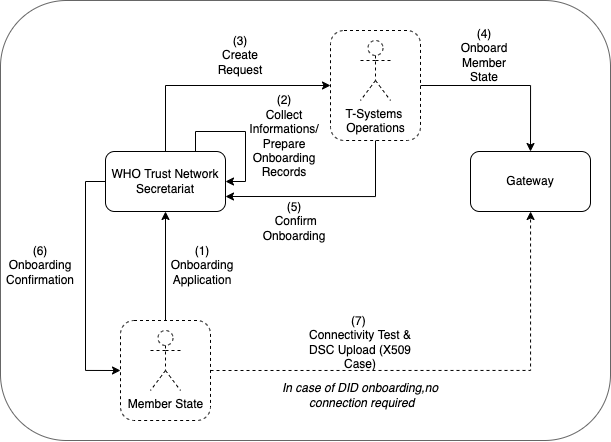

The diagram above was exported from draw.io. Its source (the exported page's mxGraphModel, read from the mxfile embedded in the PNG):
<mxGraphModel dx="1999" dy="779" grid="1" gridSize="10" guides="1" tooltips="1" connect="1" arrows="1" fold="1" page="1" pageScale="1" pageWidth="827" pageHeight="583" math="0" shadow="0">
  <root>
    <mxCell id="0" />
    <mxCell id="1" parent="0" />
    <mxCell id="SCn2vBF1TK6V3E4QLGJm-24" value="" style="rounded=1;whiteSpace=wrap;html=1;fillColor=default;sketch=0;strokeColor=#666666;fontColor=#333333;" parent="1" vertex="1">
      <mxGeometry x="-70" y="70" width="610" height="440" as="geometry" />
    </mxCell>
    <mxCell id="SCn2vBF1TK6V3E4QLGJm-1" value="Gateway" style="rounded=1;whiteSpace=wrap;html=1;" parent="1" vertex="1">
      <mxGeometry x="400" y="221" width="120" height="60" as="geometry" />
    </mxCell>
    <mxCell id="SCn2vBF1TK6V3E4QLGJm-4" value="Member State" style="shape=umlActor;verticalLabelPosition=bottom;verticalAlign=top;html=1;outlineConnect=0;dashed=1;fillColor=none;" parent="1" vertex="1">
      <mxGeometry x="80" y="400" width="30" height="60" as="geometry" />
    </mxCell>
    <mxCell id="SCn2vBF1TK6V3E4QLGJm-13" style="edgeStyle=orthogonalEdgeStyle;rounded=0;orthogonalLoop=1;jettySize=auto;html=1;exitX=0.5;exitY=0;exitDx=0;exitDy=0;entryX=0;entryY=0.5;entryDx=0;entryDy=0;" parent="1" source="SCn2vBF1TK6V3E4QLGJm-5" target="SCn2vBF1TK6V3E4QLGJm-9" edge="1">
      <mxGeometry relative="1" as="geometry" />
    </mxCell>
    <mxCell id="SCn2vBF1TK6V3E4QLGJm-20" style="edgeStyle=orthogonalEdgeStyle;rounded=0;orthogonalLoop=1;jettySize=auto;html=1;exitX=0;exitY=0.5;exitDx=0;exitDy=0;entryX=0;entryY=0.5;entryDx=0;entryDy=0;" parent="1" source="SCn2vBF1TK6V3E4QLGJm-5" target="SCn2vBF1TK6V3E4QLGJm-6" edge="1">
      <mxGeometry relative="1" as="geometry" />
    </mxCell>
    <mxCell id="SCn2vBF1TK6V3E4QLGJm-5" value="WHO Trust Network&lt;br&gt;Secretariat" style="rounded=1;whiteSpace=wrap;html=1;" parent="1" vertex="1">
      <mxGeometry x="35" y="221" width="120" height="60" as="geometry" />
    </mxCell>
    <mxCell id="SCn2vBF1TK6V3E4QLGJm-7" style="edgeStyle=orthogonalEdgeStyle;rounded=0;orthogonalLoop=1;jettySize=auto;html=1;exitX=0.5;exitY=0;exitDx=0;exitDy=0;" parent="1" source="SCn2vBF1TK6V3E4QLGJm-6" target="SCn2vBF1TK6V3E4QLGJm-5" edge="1">
      <mxGeometry relative="1" as="geometry" />
    </mxCell>
    <mxCell id="SCn2vBF1TK6V3E4QLGJm-22" style="edgeStyle=orthogonalEdgeStyle;rounded=0;orthogonalLoop=1;jettySize=auto;html=1;exitX=1;exitY=0.5;exitDx=0;exitDy=0;dashed=1;" parent="1" source="SCn2vBF1TK6V3E4QLGJm-6" target="SCn2vBF1TK6V3E4QLGJm-1" edge="1">
      <mxGeometry relative="1" as="geometry" />
    </mxCell>
    <mxCell id="SCn2vBF1TK6V3E4QLGJm-6" value="" style="rounded=1;whiteSpace=wrap;html=1;dashed=1;fillColor=none;" parent="1" vertex="1">
      <mxGeometry x="50" y="390" width="90" height="100" as="geometry" />
    </mxCell>
    <mxCell id="SCn2vBF1TK6V3E4QLGJm-8" value="(1) Onboarding&lt;br&gt;Application" style="text;html=1;strokeColor=none;fillColor=none;align=center;verticalAlign=middle;whiteSpace=wrap;rounded=0;dashed=1;" parent="1" vertex="1">
      <mxGeometry x="102" y="320" width="60" height="30" as="geometry" />
    </mxCell>
    <mxCell id="SCn2vBF1TK6V3E4QLGJm-10" value="" style="group" parent="1" connectable="0" vertex="1">
      <mxGeometry x="260" y="100" width="90" height="110" as="geometry" />
    </mxCell>
    <mxCell id="SCn2vBF1TK6V3E4QLGJm-3" value="T-Systems &lt;br&gt;Operations" style="shape=umlActor;verticalLabelPosition=bottom;verticalAlign=top;html=1;outlineConnect=0;dashed=1;fillColor=none;" parent="SCn2vBF1TK6V3E4QLGJm-10" vertex="1">
      <mxGeometry x="30" y="10" width="30" height="60" as="geometry" />
    </mxCell>
    <mxCell id="SCn2vBF1TK6V3E4QLGJm-9" value="" style="rounded=1;whiteSpace=wrap;html=1;dashed=1;fillColor=none;" parent="SCn2vBF1TK6V3E4QLGJm-10" vertex="1">
      <mxGeometry width="90" height="110" as="geometry" />
    </mxCell>
    <mxCell id="SCn2vBF1TK6V3E4QLGJm-11" style="edgeStyle=orthogonalEdgeStyle;rounded=0;orthogonalLoop=1;jettySize=auto;html=1;exitX=0.75;exitY=0;exitDx=0;exitDy=0;entryX=1;entryY=0.5;entryDx=0;entryDy=0;" parent="1" source="SCn2vBF1TK6V3E4QLGJm-5" target="SCn2vBF1TK6V3E4QLGJm-5" edge="1">
      <mxGeometry relative="1" as="geometry" />
    </mxCell>
    <mxCell id="SCn2vBF1TK6V3E4QLGJm-12" value="(2)&lt;br&gt;Collect Informations/&lt;br&gt;Prepare Onboarding&lt;br&gt;Records" style="text;html=1;strokeColor=none;fillColor=none;align=center;verticalAlign=middle;whiteSpace=wrap;rounded=0;dashed=1;" parent="1" vertex="1">
      <mxGeometry x="184" y="191" width="60" height="30" as="geometry" />
    </mxCell>
    <mxCell id="SCn2vBF1TK6V3E4QLGJm-14" value="(3)&lt;br&gt;Create Request" style="text;html=1;strokeColor=none;fillColor=none;align=center;verticalAlign=middle;whiteSpace=wrap;rounded=0;dashed=1;" parent="1" vertex="1">
      <mxGeometry x="140" y="110" width="60" height="30" as="geometry" />
    </mxCell>
    <mxCell id="SCn2vBF1TK6V3E4QLGJm-15" style="edgeStyle=orthogonalEdgeStyle;rounded=0;orthogonalLoop=1;jettySize=auto;html=1;exitX=1;exitY=0.5;exitDx=0;exitDy=0;entryX=0.5;entryY=0;entryDx=0;entryDy=0;" parent="1" source="SCn2vBF1TK6V3E4QLGJm-9" target="SCn2vBF1TK6V3E4QLGJm-1" edge="1">
      <mxGeometry relative="1" as="geometry" />
    </mxCell>
    <mxCell id="SCn2vBF1TK6V3E4QLGJm-16" value="(4)&lt;br&gt;Onboard Member State" style="text;html=1;strokeColor=none;fillColor=none;align=center;verticalAlign=middle;whiteSpace=wrap;rounded=0;dashed=1;" parent="1" vertex="1">
      <mxGeometry x="384" y="110" width="60" height="30" as="geometry" />
    </mxCell>
    <mxCell id="SCn2vBF1TK6V3E4QLGJm-17" style="edgeStyle=orthogonalEdgeStyle;rounded=0;orthogonalLoop=1;jettySize=auto;html=1;exitX=0.5;exitY=1;exitDx=0;exitDy=0;entryX=1;entryY=0.75;entryDx=0;entryDy=0;" parent="1" source="SCn2vBF1TK6V3E4QLGJm-9" target="SCn2vBF1TK6V3E4QLGJm-5" edge="1">
      <mxGeometry relative="1" as="geometry" />
    </mxCell>
    <mxCell id="SCn2vBF1TK6V3E4QLGJm-18" value="(5)&lt;br&gt;&amp;nbsp;Confirm&lt;br&gt;Onboarding" style="text;html=1;strokeColor=none;fillColor=none;align=center;verticalAlign=middle;whiteSpace=wrap;rounded=0;dashed=1;" parent="1" vertex="1">
      <mxGeometry x="194" y="276" width="60" height="30" as="geometry" />
    </mxCell>
    <mxCell id="SCn2vBF1TK6V3E4QLGJm-21" value="(6) Onboarding&lt;br&gt;Confirmation" style="text;html=1;strokeColor=none;fillColor=none;align=center;verticalAlign=middle;whiteSpace=wrap;rounded=0;dashed=1;" parent="1" vertex="1">
      <mxGeometry x="-60" y="320" width="60" height="30" as="geometry" />
    </mxCell>
    <mxCell id="SCn2vBF1TK6V3E4QLGJm-23" value="(7)&amp;nbsp;&lt;br&gt;Connectivity Test &amp;amp; DSC Upload (X509 Case)" style="text;html=1;strokeColor=none;fillColor=none;align=center;verticalAlign=middle;whiteSpace=wrap;rounded=0;dashed=1;" parent="1" vertex="1">
      <mxGeometry x="230" y="397" width="120" height="30" as="geometry" />
    </mxCell>
    <mxCell id="SCn2vBF1TK6V3E4QLGJm-27" value="&lt;i&gt;In case of DID onboarding,no &amp;nbsp;connection required&lt;/i&gt;" style="text;html=1;strokeColor=none;fillColor=none;align=center;verticalAlign=middle;whiteSpace=wrap;rounded=0;sketch=1;" parent="1" vertex="1">
      <mxGeometry x="195" y="450" width="190" height="30" as="geometry" />
    </mxCell>
  </root>
</mxGraphModel>